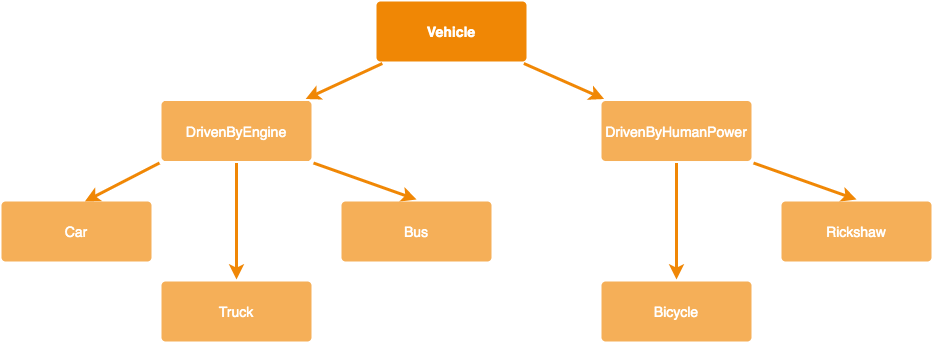

The diagram above was exported from draw.io. Its source (the exported page's mxGraphModel, read from the mxfile embedded in the PNG):
<mxGraphModel dx="1186" dy="764" grid="1" gridSize="10" guides="1" tooltips="1" connect="1" arrows="1" fold="1" page="1" pageScale="1" pageWidth="1169" pageHeight="827" background="#ffffff" math="0" shadow="0">
  <root>
    <mxCell id="0" />
    <mxCell id="1" parent="0" />
    <mxCell id="1764" value="Vehicle" style="rounded=1;whiteSpace=wrap;html=1;shadow=0;labelBackgroundColor=none;strokeColor=none;strokeWidth=3;fillColor=#F08705;fontFamily=Helvetica;fontSize=14;fontColor=#FFFFFF;align=center;spacing=5;fontStyle=1;arcSize=7;perimeterSpacing=2;" parent="1" vertex="1">
      <mxGeometry x="555" y="230" width="150" height="60" as="geometry" />
    </mxCell>
    <mxCell id="1765" value="DrivenByHumanPower" style="rounded=1;whiteSpace=wrap;html=1;shadow=0;labelBackgroundColor=none;strokeColor=none;strokeWidth=3;fillColor=#f5af58;fontFamily=Helvetica;fontSize=14;fontColor=#FFFFFF;align=center;spacing=5;arcSize=7;perimeterSpacing=2;" parent="1" vertex="1">
      <mxGeometry x="780" y="329.5" width="150" height="60" as="geometry" />
    </mxCell>
    <mxCell id="1766" value="" style="edgeStyle=none;rounded=0;jumpStyle=none;html=1;shadow=0;labelBackgroundColor=none;startArrow=none;startFill=0;endArrow=classic;endFill=1;jettySize=auto;orthogonalLoop=1;strokeColor=#F08705;strokeWidth=3;fontFamily=Helvetica;fontSize=14;fontColor=#FFFFFF;spacing=5;" parent="1" source="1764" target="1765" edge="1">
      <mxGeometry relative="1" as="geometry" />
    </mxCell>
    <mxCell id="1769" value="DrivenByEngine" style="rounded=1;whiteSpace=wrap;html=1;shadow=0;labelBackgroundColor=none;strokeColor=none;strokeWidth=3;fillColor=#f5af58;fontFamily=Helvetica;fontSize=14;fontColor=#FFFFFF;align=center;spacing=5;arcSize=7;perimeterSpacing=2;" parent="1" vertex="1">
      <mxGeometry x="340" y="329.5" width="150" height="60" as="geometry" />
    </mxCell>
    <mxCell id="1770" value="" style="edgeStyle=none;rounded=0;jumpStyle=none;html=1;shadow=0;labelBackgroundColor=none;startArrow=none;startFill=0;endArrow=classic;endFill=1;jettySize=auto;orthogonalLoop=1;strokeColor=#F08705;strokeWidth=3;fontFamily=Helvetica;fontSize=14;fontColor=#FFFFFF;spacing=5;" parent="1" source="1764" target="1769" edge="1">
      <mxGeometry relative="1" as="geometry" />
    </mxCell>
    <mxCell id="53VXfu8z8blSKghgFgFY-1781" value="" style="edgeStyle=none;rounded=0;jumpStyle=none;html=1;shadow=0;labelBackgroundColor=none;startArrow=none;startFill=0;endArrow=classic;endFill=1;jettySize=auto;orthogonalLoop=1;strokeColor=#F08705;strokeWidth=3;fontFamily=Helvetica;fontSize=14;fontColor=#FFFFFF;spacing=5;exitX=1;exitY=1;exitDx=0;exitDy=0;entryX=0.5;entryY=0;entryDx=0;entryDy=0;" edge="1" parent="1" source="1765" target="53VXfu8z8blSKghgFgFY-1790">
      <mxGeometry relative="1" as="geometry">
        <mxPoint x="1126.704271356784" y="341.75" as="sourcePoint" />
        <mxPoint x="1049.995728643216" y="377.25" as="targetPoint" />
      </mxGeometry>
    </mxCell>
    <mxCell id="53VXfu8z8blSKghgFgFY-1782" value="" style="edgeStyle=none;rounded=0;jumpStyle=none;html=1;shadow=0;labelBackgroundColor=none;startArrow=none;startFill=0;endArrow=classic;endFill=1;jettySize=auto;orthogonalLoop=1;strokeColor=#F08705;strokeWidth=3;fontFamily=Helvetica;fontSize=14;fontColor=#FFFFFF;spacing=5;exitX=0.5;exitY=1;exitDx=0;exitDy=0;entryX=0.5;entryY=0;entryDx=0;entryDy=0;" edge="1" parent="1" source="1765" target="53VXfu8z8blSKghgFgFY-1791">
      <mxGeometry relative="1" as="geometry">
        <mxPoint x="906.7042713567839" y="430" as="sourcePoint" />
        <mxPoint x="829.9957286432159" y="465.5" as="targetPoint" />
      </mxGeometry>
    </mxCell>
    <mxCell id="53VXfu8z8blSKghgFgFY-1783" value="" style="edgeStyle=none;rounded=0;jumpStyle=none;html=1;shadow=0;labelBackgroundColor=none;startArrow=none;startFill=0;endArrow=classic;endFill=1;jettySize=auto;orthogonalLoop=1;strokeColor=#F08705;strokeWidth=3;fontFamily=Helvetica;fontSize=14;fontColor=#FFFFFF;spacing=5;exitX=1;exitY=1;exitDx=0;exitDy=0;entryX=0.5;entryY=0;entryDx=0;entryDy=0;" edge="1" parent="1" source="1769" target="53VXfu8z8blSKghgFgFY-1792">
      <mxGeometry relative="1" as="geometry">
        <mxPoint x="646.7042713567839" y="354" as="sourcePoint" />
        <mxPoint x="569.9957286432159" y="389.5" as="targetPoint" />
      </mxGeometry>
    </mxCell>
    <mxCell id="53VXfu8z8blSKghgFgFY-1784" value="" style="edgeStyle=none;rounded=0;jumpStyle=none;html=1;shadow=0;labelBackgroundColor=none;startArrow=none;startFill=0;endArrow=classic;endFill=1;jettySize=auto;orthogonalLoop=1;strokeColor=#F08705;strokeWidth=3;fontFamily=Helvetica;fontSize=14;fontColor=#FFFFFF;spacing=5;entryX=0.5;entryY=0;entryDx=0;entryDy=0;exitX=0.5;exitY=1;exitDx=0;exitDy=0;" edge="1" parent="1" source="1769" target="53VXfu8z8blSKghgFgFY-1793">
      <mxGeometry relative="1" as="geometry">
        <mxPoint x="476.7042713567839" y="430" as="sourcePoint" />
        <mxPoint x="399.9957286432159" y="465.5" as="targetPoint" />
      </mxGeometry>
    </mxCell>
    <mxCell id="53VXfu8z8blSKghgFgFY-1785" value="" style="edgeStyle=none;rounded=0;jumpStyle=none;html=1;shadow=0;labelBackgroundColor=none;startArrow=none;startFill=0;endArrow=classic;endFill=1;jettySize=auto;orthogonalLoop=1;strokeColor=#F08705;strokeWidth=3;fontFamily=Helvetica;fontSize=14;fontColor=#FFFFFF;spacing=5;exitX=0;exitY=1;exitDx=0;exitDy=0;entryX=0.554;entryY=0.031;entryDx=0;entryDy=0;entryPerimeter=0;" edge="1" parent="1" source="1769" target="53VXfu8z8blSKghgFgFY-1786">
      <mxGeometry relative="1" as="geometry">
        <mxPoint x="341" y="450" as="sourcePoint" />
        <mxPoint x="263.2957286432159" y="425" as="targetPoint" />
      </mxGeometry>
    </mxCell>
    <mxCell id="53VXfu8z8blSKghgFgFY-1786" value="Car" style="rounded=1;whiteSpace=wrap;html=1;shadow=0;labelBackgroundColor=none;strokeColor=none;strokeWidth=3;fillColor=#f5af58;fontFamily=Helvetica;fontSize=14;fontColor=#FFFFFF;align=center;spacing=5;arcSize=7;perimeterSpacing=2;" vertex="1" parent="1">
      <mxGeometry x="180" y="430" width="150" height="60" as="geometry" />
    </mxCell>
    <mxCell id="53VXfu8z8blSKghgFgFY-1790" value="Rickshaw" style="rounded=1;whiteSpace=wrap;html=1;shadow=0;labelBackgroundColor=none;strokeColor=none;strokeWidth=3;fillColor=#f5af58;fontFamily=Helvetica;fontSize=14;fontColor=#FFFFFF;align=center;spacing=5;arcSize=7;perimeterSpacing=2;" vertex="1" parent="1">
      <mxGeometry x="960" y="430" width="150" height="60" as="geometry" />
    </mxCell>
    <mxCell id="53VXfu8z8blSKghgFgFY-1791" value="Bicycle" style="rounded=1;whiteSpace=wrap;html=1;shadow=0;labelBackgroundColor=none;strokeColor=none;strokeWidth=3;fillColor=#f5af58;fontFamily=Helvetica;fontSize=14;fontColor=#FFFFFF;align=center;spacing=5;arcSize=7;perimeterSpacing=2;" vertex="1" parent="1">
      <mxGeometry x="780" y="510" width="150" height="60" as="geometry" />
    </mxCell>
    <mxCell id="53VXfu8z8blSKghgFgFY-1792" value="Bus" style="rounded=1;whiteSpace=wrap;html=1;shadow=0;labelBackgroundColor=none;strokeColor=none;strokeWidth=3;fillColor=#f5af58;fontFamily=Helvetica;fontSize=14;fontColor=#FFFFFF;align=center;spacing=5;arcSize=7;perimeterSpacing=2;" vertex="1" parent="1">
      <mxGeometry x="520" y="430" width="150" height="60" as="geometry" />
    </mxCell>
    <mxCell id="53VXfu8z8blSKghgFgFY-1793" value="Truck" style="rounded=1;whiteSpace=wrap;html=1;shadow=0;labelBackgroundColor=none;strokeColor=none;strokeWidth=3;fillColor=#f5af58;fontFamily=Helvetica;fontSize=14;fontColor=#FFFFFF;align=center;spacing=5;arcSize=7;perimeterSpacing=2;" vertex="1" parent="1">
      <mxGeometry x="340" y="510" width="150" height="60" as="geometry" />
    </mxCell>
  </root>
</mxGraphModel>